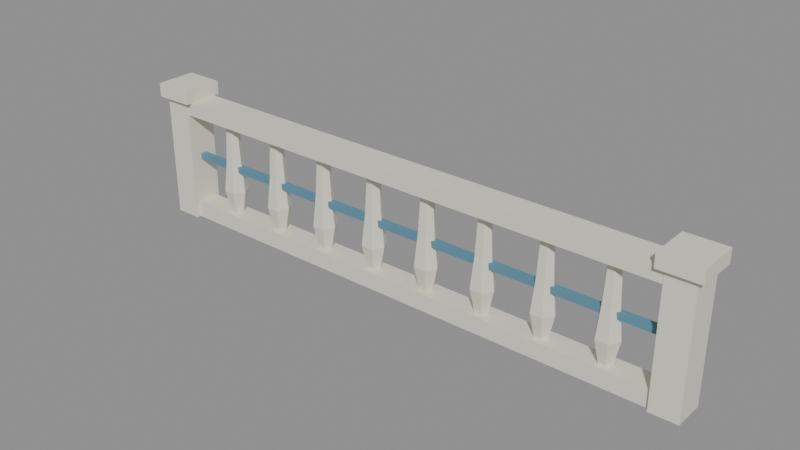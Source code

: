 # Source: KOL_HBR_PROP_04.blend  (saved by Blender 5.2.45; exported with 4.5.12 LTS)
import bpy
from mathutils import Matrix  # noqa: F401  (used for matrix-valued properties, if any)

bpy.ops.wm.read_factory_settings(use_empty=True)
scene = bpy.context.scene
scene.name = 'KOL_HBR_PROP_04'

# ---- collections
col_kol_hbr_prop_04__geometry = bpy.data.collections.new('KOL_HBR_PROP_04__Geometry'); scene.collection.children.link(col_kol_hbr_prop_04__geometry)

# ---- materials (node trees are filled in below, after node groups)
mat_hbr_white = bpy.data.materials.new('HBR_White')
mat_hbr_white.diffuse_color = (0.7913, 0.7605, 0.6445, 1.0)
mat_hbr_blue = bpy.data.materials.new('HBR_Blue')
mat_hbr_blue.diffuse_color = (0.1046, 0.2664, 0.3763, 1.0)

# ---- material node trees
mat_hbr_white.use_nodes = True; mat_hbr_white.node_tree.nodes.clear()
_N = mat_hbr_white.node_tree.nodes; _L = mat_hbr_white.node_tree.links
n0 = _N.new('ShaderNodeBsdfPrincipled'); n0.name = 'Principled BSDF'; n0.location = (-200, 100)
n0.inputs[0].default_value = (0.7913, 0.7605, 0.6445, 1.0)
n0.inputs[2].default_value = 0.78
n0.inputs[10].default_value = 0.005
n1 = _N.new('ShaderNodeOutputMaterial'); n1.name = 'Material Output'; n1.location = (200, 100)
_L.new(n0.outputs[0], n1.inputs[0])
n1.is_active_output = True
mat_hbr_blue.use_nodes = True; mat_hbr_blue.node_tree.nodes.clear()
_N = mat_hbr_blue.node_tree.nodes; _L = mat_hbr_blue.node_tree.links
n0 = _N.new('ShaderNodeBsdfPrincipled'); n0.name = 'Principled BSDF'; n0.location = (-200, 100)
n0.inputs[0].default_value = (0.1046, 0.2664, 0.3763, 1.0)
n0.inputs[2].default_value = 0.78
n0.inputs[10].default_value = 0.005
n1 = _N.new('ShaderNodeOutputMaterial'); n1.name = 'Material Output'; n1.location = (200, 100)
_L.new(n0.outputs[0], n1.inputs[0])
n1.is_active_output = True

# ---- meshes
me_kol_hbr_prop_04__model__white = bpy.data.meshes.new('KOL_HBR_PROP_04__Model__White')
me_kol_hbr_prop_04__model__white.from_pydata([(-8.4, 0.45, 0.0), (-7.6, 0.45, 0.0), (-7.6, 0.45, 3.8), (-8.4, 0.45, 3.8), (-8.4, -0.45, 0.0), (-7.6, -0.45, 0.0), (-7.6, -0.45, 3.8), (-8.4, -0.45, 3.8), (-8.575, 0.6, 3.7), (-7.425, 0.6, 3.7), (-7.425, 0.6, 4.1), (-8.575, 0.6, 4.1), (-8.575, -0.6, 3.7), (-7.425, -0.6, 3.7), (-7.425, -0.6, 4.1), (-8.575, -0.6, 4.1), (7.6, 0.45, 0.0), (8.4, 0.45, 0.0), (8.4, 0.45, 3.8), (7.6, 0.45, 3.8), (7.6, -0.45, 0.0), (8.4, -0.45, 0.0), (8.4, -0.45, 3.8), (7.6, -0.45, 3.8), (7.425, 0.6, 3.7), (8.575, 0.6, 3.7), (8.575, 0.6, 4.1), (7.425, 0.6, 4.1), (7.425, -0.6, 3.7), (8.575, -0.6, 3.7), (8.575, -0.6, 4.1), (7.425, -0.6, 4.1), (-8.0, 0.325, 0.0), (8.0, 0.325, 0.0), (8.0, 0.325, 0.5), (-8.0, 0.325, 0.5), (-8.0, -0.325, 0.0), (8.0, -0.325, 0.0), (8.0, -0.325, 0.5), (-8.0, -0.325, 0.5), (-8.2, 0.425, 3.3), (8.2, 0.425, 3.3), (8.2, 0.425, 3.7), (-8.2, 0.425, 3.7), (-8.2, -0.425, 3.3), (8.2, -0.425, 3.3), (8.2, -0.425, 3.7), (-8.2, -0.425, 3.7), (-6.022, 0.0, 0.5), (-6.122, -0.1732, 0.5), (-6.322, -0.1732, 0.5), (-6.422, -2.449e-17, 0.5), (-6.322, 0.1732, 0.5), (-6.122, 0.1732, 0.5), (-5.872, 0.0, 1.2), (-6.047, -0.3031, 1.2), (-6.397, -0.3031, 1.2), (-6.572, -4.286e-17, 1.2), (-6.397, 0.3031, 1.2), (-6.047, 0.3031, 1.2), (-5.972, 0.0, 2.1), (-6.097, -0.2165, 2.1), (-6.347, -0.2165, 2.1), (-6.472, -3.062e-17, 2.1), (-6.347, 0.2165, 2.1), (-6.097, 0.2165, 2.1), (-6.042, 0.0, 3.3), (-6.132, -0.1559, 3.3), (-6.312, -0.1559, 3.3), (-6.402, -2.204e-17, 3.3), (-6.312, 0.1559, 3.3), (-6.132, 0.1559, 3.3), (-4.244, 0.0, 0.5), (-4.344, -0.1732, 0.5), (-4.544, -0.1732, 0.5), (-4.644, -2.449e-17, 0.5), (-4.544, 0.1732, 0.5), (-4.344, 0.1732, 0.5), (-4.094, 0.0, 1.2), (-4.269, -0.3031, 1.2), (-4.619, -0.3031, 1.2), (-4.794, -4.286e-17, 1.2), (-4.619, 0.3031, 1.2), (-4.269, 0.3031, 1.2), (-4.194, 0.0, 2.1), (-4.319, -0.2165, 2.1), (-4.569, -0.2165, 2.1), (-4.694, -3.062e-17, 2.1), (-4.569, 0.2165, 2.1), (-4.319, 0.2165, 2.1), (-4.264, 0.0, 3.3), (-4.354, -0.1559, 3.3), (-4.534, -0.1559, 3.3), (-4.624, -2.204e-17, 3.3), (-4.534, 0.1559, 3.3), (-4.354, 0.1559, 3.3), (-2.467, 0.0, 0.5), (-2.567, -0.1732, 0.5), (-2.767, -0.1732, 0.5), (-2.867, -2.449e-17, 0.5), (-2.767, 0.1732, 0.5), (-2.567, 0.1732, 0.5), (-2.317, 0.0, 1.2), (-2.492, -0.3031, 1.2), (-2.842, -0.3031, 1.2), (-3.017, -4.286e-17, 1.2), (-2.842, 0.3031, 1.2), (-2.492, 0.3031, 1.2), (-2.417, 0.0, 2.1), (-2.542, -0.2165, 2.1), (-2.792, -0.2165, 2.1), (-2.917, -3.062e-17, 2.1), (-2.792, 0.2165, 2.1), (-2.542, 0.2165, 2.1), (-2.487, 0.0, 3.3), (-2.577, -0.1559, 3.3), (-2.757, -0.1559, 3.3), (-2.847, -2.204e-17, 3.3), (-2.757, 0.1559, 3.3), (-2.577, 0.1559, 3.3), (-0.6889, 0.0, 0.5), (-0.7889, -0.1732, 0.5), (-0.9889, -0.1732, 0.5), (-1.089, -2.449e-17, 0.5), (-0.9889, 0.1732, 0.5), (-0.7889, 0.1732, 0.5), (-0.5389, 0.0, 1.2), (-0.7139, -0.3031, 1.2), (-1.064, -0.3031, 1.2), (-1.239, -4.286e-17, 1.2), (-1.064, 0.3031, 1.2), (-0.7139, 0.3031, 1.2), (-0.6389, 0.0, 2.1), (-0.7639, -0.2165, 2.1), (-1.014, -0.2165, 2.1), (-1.139, -3.062e-17, 2.1), (-1.014, 0.2165, 2.1), (-0.7639, 0.2165, 2.1), (-0.7089, 0.0, 3.3), (-0.7989, -0.1559, 3.3), (-0.9789, -0.1559, 3.3), (-1.069, -2.204e-17, 3.3), (-0.9789, 0.1559, 3.3), (-0.7989, 0.1559, 3.3), (1.089, 0.0, 0.5), (0.9889, -0.1732, 0.5), (0.7889, -0.1732, 0.5), (0.6889, -2.449e-17, 0.5), (0.7889, 0.1732, 0.5), (0.9889, 0.1732, 0.5), (1.239, 0.0, 1.2), (1.064, -0.3031, 1.2), (0.7139, -0.3031, 1.2), (0.5389, -4.286e-17, 1.2), (0.7139, 0.3031, 1.2), (1.064, 0.3031, 1.2), (1.139, 0.0, 2.1), (1.014, -0.2165, 2.1), (0.7639, -0.2165, 2.1), (0.6389, -3.062e-17, 2.1), (0.7639, 0.2165, 2.1), (1.014, 0.2165, 2.1), (1.069, 0.0, 3.3), (0.9789, -0.1559, 3.3), (0.7989, -0.1559, 3.3), (0.7089, -2.204e-17, 3.3), (0.7989, 0.1559, 3.3), (0.9789, 0.1559, 3.3), (2.867, 0.0, 0.5), (2.767, -0.1732, 0.5), (2.567, -0.1732, 0.5), (2.467, -2.449e-17, 0.5), (2.567, 0.1732, 0.5), (2.767, 0.1732, 0.5), (3.017, 0.0, 1.2), (2.842, -0.3031, 1.2), (2.492, -0.3031, 1.2), (2.317, -4.286e-17, 1.2), (2.492, 0.3031, 1.2), (2.842, 0.3031, 1.2), (2.917, 0.0, 2.1), (2.792, -0.2165, 2.1), (2.542, -0.2165, 2.1), (2.417, -3.062e-17, 2.1), (2.542, 0.2165, 2.1), (2.792, 0.2165, 2.1), (2.847, 0.0, 3.3), (2.757, -0.1559, 3.3), (2.577, -0.1559, 3.3), (2.487, -2.204e-17, 3.3), (2.577, 0.1559, 3.3), (2.757, 0.1559, 3.3), (4.644, 0.0, 0.5), (4.544, -0.1732, 0.5), (4.344, -0.1732, 0.5), (4.244, -2.449e-17, 0.5), (4.344, 0.1732, 0.5), (4.544, 0.1732, 0.5), (4.794, 0.0, 1.2), (4.619, -0.3031, 1.2), (4.269, -0.3031, 1.2), (4.094, -4.286e-17, 1.2), (4.269, 0.3031, 1.2), (4.619, 0.3031, 1.2), (4.694, 0.0, 2.1), (4.569, -0.2165, 2.1), (4.319, -0.2165, 2.1), (4.194, -3.062e-17, 2.1), (4.319, 0.2165, 2.1), (4.569, 0.2165, 2.1), (4.624, 0.0, 3.3), (4.534, -0.1559, 3.3), (4.354, -0.1559, 3.3), (4.264, -2.204e-17, 3.3), (4.354, 0.1559, 3.3), (4.534, 0.1559, 3.3), (6.422, 0.0, 0.5), (6.322, -0.1732, 0.5), (6.122, -0.1732, 0.5), (6.022, -2.449e-17, 0.5), (6.122, 0.1732, 0.5), (6.322, 0.1732, 0.5), (6.572, 0.0, 1.2), (6.397, -0.3031, 1.2), (6.047, -0.3031, 1.2), (5.872, -4.286e-17, 1.2), (6.047, 0.3031, 1.2), (6.397, 0.3031, 1.2), (6.472, 0.0, 2.1), (6.347, -0.2165, 2.1), (6.097, -0.2165, 2.1), (5.972, -3.062e-17, 2.1), (6.097, 0.2165, 2.1), (6.347, 0.2165, 2.1), (6.402, 0.0, 3.3), (6.312, -0.1559, 3.3), (6.132, -0.1559, 3.3), (6.042, -2.204e-17, 3.3), (6.132, 0.1559, 3.3), (6.312, 0.1559, 3.3)], [], [(0, 3, 2, 1), (4, 5, 6, 7), (0, 4, 7, 3), (1, 2, 6, 5), (0, 1, 5, 4), (3, 7, 6, 2), (8, 11, 10, 9), (12, 13, 14, 15), (8, 12, 15, 11), (9, 10, 14, 13), (8, 9, 13, 12), (11, 15, 14, 10), (16, 19, 18, 17), (20, 21, 22, 23), (16, 20, 23, 19), (17, 18, 22, 21), (16, 17, 21, 20), (19, 23, 22, 18), (24, 27, 26, 25), (28, 29, 30, 31), (24, 28, 31, 27), (25, 26, 30, 29), (24, 25, 29, 28), (27, 31, 30, 26), (32, 35, 34, 33), (36, 37, 38, 39), (32, 36, 39, 35), (33, 34, 38, 37), (32, 33, 37, 36), (35, 39, 38, 34), (40, 43, 42, 41), (44, 45, 46, 47), (40, 44, 47, 43), (41, 42, 46, 45), (40, 41, 45, 44), (43, 47, 46, 42), (50, 51, 52), (68, 67, 71), (48, 54, 55, 49), (49, 55, 56, 50), (50, 56, 57, 51), (51, 57, 58, 52), (52, 58, 59, 53), (53, 59, 54, 48), (54, 60, 61, 55), (55, 61, 62, 56), (56, 62, 63, 57), (57, 63, 64, 58), (58, 64, 65, 59), (59, 65, 60, 54), (60, 66, 67, 61), (61, 67, 68, 62), (62, 68, 69, 63), (63, 69, 70, 64), (64, 70, 71, 65), (65, 71, 66, 60), (72, 74, 76), (92, 91, 95), (72, 78, 79, 73), (73, 79, 80, 74), (74, 80, 81, 75), (75, 81, 82, 76), (76, 82, 83, 77), (77, 83, 78, 72), (78, 84, 85, 79), (79, 85, 86, 80), (80, 86, 87, 81), (81, 87, 88, 82), (82, 88, 89, 83), (83, 89, 84, 78), (84, 90, 91, 85), (85, 91, 92, 86), (86, 92, 93, 87), (87, 93, 94, 88), (88, 94, 95, 89), (89, 95, 90, 84), (99, 100, 96), (117, 116, 115), (96, 102, 103, 97), (97, 103, 104, 98), (98, 104, 105, 99), (99, 105, 106, 100), (100, 106, 107, 101), (101, 107, 102, 96), (102, 108, 109, 103), (103, 109, 110, 104), (104, 110, 111, 105), (105, 111, 112, 106), (106, 112, 113, 107), (107, 113, 108, 102), (108, 114, 115, 109), (109, 115, 116, 110), (110, 116, 117, 111), (111, 117, 118, 112), (112, 118, 119, 113), (113, 119, 114, 108), (120, 122, 124), (140, 139, 143), (120, 126, 127, 121), (121, 127, 128, 122), (122, 128, 129, 123), (123, 129, 130, 124), (124, 130, 131, 125), (125, 131, 126, 120), (126, 132, 133, 127), (127, 133, 134, 128), (128, 134, 135, 129), (129, 135, 136, 130), (130, 136, 137, 131), (131, 137, 132, 126), (132, 138, 139, 133), (133, 139, 140, 134), (134, 140, 141, 135), (135, 141, 142, 136), (136, 142, 143, 137), (137, 143, 138, 132), (144, 146, 148), (167, 165, 163), (144, 150, 151, 145), (145, 151, 152, 146), (146, 152, 153, 147), (147, 153, 154, 148), (148, 154, 155, 149), (149, 155, 150, 144), (150, 156, 157, 151), (151, 157, 158, 152), (152, 158, 159, 153), (153, 159, 160, 154), (154, 160, 161, 155), (155, 161, 156, 150), (156, 162, 163, 157), (157, 163, 164, 158), (158, 164, 165, 159), (159, 165, 166, 160), (160, 166, 167, 161), (161, 167, 162, 156), (171, 172, 168), (189, 188, 187), (168, 174, 175, 169), (169, 175, 176, 170), (170, 176, 177, 171), (171, 177, 178, 172), (172, 178, 179, 173), (173, 179, 174, 168), (174, 180, 181, 175), (175, 181, 182, 176), (176, 182, 183, 177), (177, 183, 184, 178), (178, 184, 185, 179), (179, 185, 180, 174), (180, 186, 187, 181), (181, 187, 188, 182), (182, 188, 189, 183), (183, 189, 190, 184), (184, 190, 191, 185), (185, 191, 186, 180), (192, 194, 196), (212, 211, 215), (192, 198, 199, 193), (193, 199, 200, 194), (194, 200, 201, 195), (195, 201, 202, 196), (196, 202, 203, 197), (197, 203, 198, 192), (198, 204, 205, 199), (199, 205, 206, 200), (200, 206, 207, 201), (201, 207, 208, 202), (202, 208, 209, 203), (203, 209, 204, 198), (204, 210, 211, 205), (205, 211, 212, 206), (206, 212, 213, 207), (207, 213, 214, 208), (208, 214, 215, 209), (209, 215, 210, 204), (216, 218, 220), (236, 235, 239), (216, 222, 223, 217), (217, 223, 224, 218), (218, 224, 225, 219), (219, 225, 226, 220), (220, 226, 227, 221), (221, 227, 222, 216), (222, 228, 229, 223), (223, 229, 230, 224), (224, 230, 231, 225), (225, 231, 232, 226), (226, 232, 233, 227), (227, 233, 228, 222), (228, 234, 235, 229), (229, 235, 236, 230), (230, 236, 237, 231), (231, 237, 238, 232), (232, 238, 239, 233), (233, 239, 234, 228), (52, 53, 50), (53, 48, 50), (48, 49, 50), (67, 66, 71), (71, 70, 69), (69, 68, 71), (76, 77, 72), (72, 73, 74), (74, 75, 76), (91, 90, 95), (95, 94, 93), (93, 92, 95), (100, 101, 96), (96, 97, 98), (98, 99, 96), (115, 114, 117), (114, 119, 117), (119, 118, 117), (124, 125, 120), (120, 121, 122), (122, 123, 124), (139, 138, 143), (143, 142, 141), (141, 140, 143), (148, 149, 144), (144, 145, 146), (146, 147, 148), (163, 162, 167), (167, 166, 165), (165, 164, 163), (172, 173, 168), (168, 169, 170), (170, 171, 168), (187, 186, 189), (186, 191, 189), (191, 190, 189), (196, 197, 192), (192, 193, 194), (194, 195, 196), (211, 210, 215), (215, 214, 213), (213, 212, 215), (220, 221, 216), (216, 217, 218), (218, 219, 220), (235, 234, 239), (239, 238, 237), (237, 236, 239)])
me_kol_hbr_prop_04__model__white.materials.append(mat_hbr_white)
me_kol_hbr_prop_04__model__white.update()
me_kol_hbr_prop_04__model__blue = bpy.data.meshes.new('KOL_HBR_PROP_04__Model__Blue')
me_kol_hbr_prop_04__model__blue.from_pydata([(-7.6, 0.1, 1.81), (7.6, 0.1, 1.81), (7.6, 0.1, 1.99), (-7.6, 0.1, 1.99), (-7.6, -0.1, 1.81), (7.6, -0.1, 1.81), (7.6, -0.1, 1.99), (-7.6, -0.1, 1.99)], [], [(0, 3, 2, 1), (4, 5, 6, 7), (0, 4, 7, 3), (1, 2, 6, 5), (0, 1, 5, 4), (3, 7, 6, 2)])
me_kol_hbr_prop_04__model__blue.materials.append(mat_hbr_blue)
me_kol_hbr_prop_04__model__blue.update()

# ---- objects
ob_kol_hbr_prop_04__model__white = bpy.data.objects.new('KOL_HBR_PROP_04__Model__White', me_kol_hbr_prop_04__model__white)
ob_kol_hbr_prop_04__model__blue = bpy.data.objects.new('KOL_HBR_PROP_04__Model__Blue', me_kol_hbr_prop_04__model__blue)

# ---- transforms, parenting, visibility, modifiers, constraints
ob_kol_hbr_prop_04__model__white.location = (0.0, 0.0, 0.0)
ob_kol_hbr_prop_04__model__blue.location = (0.0, 0.0, 0.0)

# ---- collection membership
col_kol_hbr_prop_04__geometry.objects.link(ob_kol_hbr_prop_04__model__white)
col_kol_hbr_prop_04__geometry.objects.link(ob_kol_hbr_prop_04__model__blue)

# ---- scene / render settings (as saved in the file)
scene.frame_start = 1; scene.frame_end = 250; scene.frame_set(1)
scene.render.engine = 'BLENDER_EEVEE_NEXT'
scene.render.image_settings.exr_codec = 'NONE'
scene.render.use_bake_clear = False
scene.render.bake_margin = 0
scene.render.bake_bias = 0.0
scene.render.bake_samples = 0
scene.render.simplify_subdivision_render = 0
scene.render.simplify_child_particles_render = 0.0
scene.render.compositor_device = 'GPU'
scene.eevee.use_volume_custom_range = False
scene.eevee.gtao_distance = 0.0
scene.eevee.use_fast_gi = False
scene.eevee.fast_gi_thickness_near = 0.1
scene.eevee.fast_gi_thickness_far = 0.0
scene.eevee.ray_tracing_options.screen_trace_thickness = 0.1
bpy.context.view_layer.update()

# ---- added for rendering (the .blend has no active camera and no usable light): camera, sun + grey world if the file has none
cam_auto = bpy.data.cameras.new('AutoCamera')
cam_auto.lens = 50.0
cam_auto.sensor_width = 36.0
cam_auto.clip_end = 1000.0
ob_auto_camera = bpy.data.objects.new('AutoCamera', cam_auto)
scene.collection.objects.link(ob_auto_camera)
ob_auto_camera.location = (16.3525, -19.623, 15.132)
ob_auto_camera.rotation_euler = (1.09748, -7.21219e-08, 0.694738)
scene.camera = ob_auto_camera
light_auto_sun = bpy.data.lights.new('AutoSun', 'SUN')
light_auto_sun.energy = 3.0
light_auto_sun.angle = 0.0523599
ob_auto_sun = bpy.data.objects.new('AutoSun', light_auto_sun)
scene.collection.objects.link(ob_auto_sun)
ob_auto_sun.rotation_euler = (0.872665, 0.174533, 0.523599)
if scene.world is None:
    world_auto = bpy.data.worlds.new('AutoWorld')
    world_auto.color = (0.3, 0.3, 0.3)
    scene.world = world_auto
bpy.context.view_layer.update()
